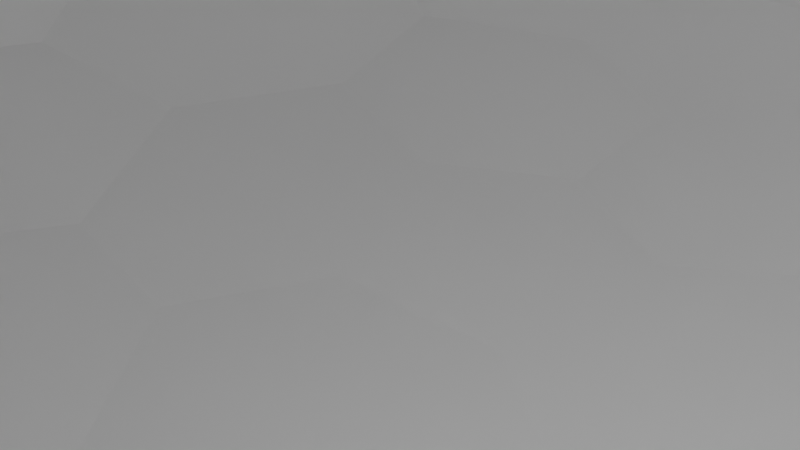 # Source: platform.blend  (saved by Blender 2.93.20; exported with 4.5.12 LTS)
import bpy
from mathutils import Matrix  # noqa: F401  (used for matrix-valued properties, if any)

bpy.ops.wm.read_factory_settings(use_empty=True)
scene = bpy.context.scene
scene.name = 'Scene'

# ---- collections
col_collection = bpy.data.collections.new('Collection'); scene.collection.children.link(col_collection)

# ---- materials (node trees are filled in below, after node groups)
mat_material = bpy.data.materials.new('Material')
mat_material.alpha_threshold = 0.0
mat_material.use_transparent_shadow = False
mat_material.line_color = (0.0, 0.0, 0.0, 1.0)

# ---- node groups
ng_auto_smooth = bpy.data.node_groups.new('Auto Smooth', 'GeometryNodeTree')
_s = ng_auto_smooth.interface.new_socket(name='Geometry', in_out='OUTPUT', socket_type='NodeSocketGeometry')
_s = ng_auto_smooth.interface.new_socket(name='Geometry', in_out='INPUT', socket_type='NodeSocketGeometry')
_s = ng_auto_smooth.interface.new_socket(name='Angle', in_out='INPUT', socket_type='NodeSocketFloat')
_s.subtype = 'ANGLE'
_s.min_value = 0.0
_s.max_value = 3.142
ng_auto_smooth.is_modifier = True
_N = ng_auto_smooth.nodes; _L = ng_auto_smooth.links
n0 = _N.new('NodeGroupOutput'); n0.name = 'Group Output'; n0.location = (480, -100)
n1 = _N.new('NodeGroupInput'); n1.name = 'Group Input'; n1.location = (-420, -300)
n2 = _N.new('NodeGroupInput'); n2.name = 'Group Input.001'; n2.location = (-60, -100)
n3 = _N.new('GeometryNodeSetShadeSmooth'); n3.name = 'Set Shade Smooth'; n3.location = (120, -100)
n3.domain = 'EDGE'
n4 = _N.new('GeometryNodeSetShadeSmooth'); n4.name = 'Set Shade Smooth.001'; n4.location = (300, -100)
n5 = _N.new('GeometryNodeInputMeshEdgeAngle'); n5.name = 'Edge Angle'; n5.location = (-420, -220)
n6 = _N.new('GeometryNodeInputEdgeSmooth'); n6.name = 'Is Edge Smooth'; n6.location = (-60, -160)
n7 = _N.new('GeometryNodeInputShadeSmooth'); n7.name = 'Is Face Smooth'; n7.location = (-240, -340)
n8 = _N.new('FunctionNodeBooleanMath'); n8.name = 'Boolean Math'; n8.location = (-60, -220)
n9 = _N.new('FunctionNodeCompare'); n9.name = 'Compare'; n9.location = (-240, -180)
n9.operation = 'LESS_EQUAL'
_L.new(n5.outputs[0], n9.inputs[0])
_L.new(n4.outputs[0], n0.inputs[0])
_L.new(n1.outputs[1], n9.inputs[1])
_L.new(n9.outputs[0], n8.inputs[0])
_L.new(n7.outputs[0], n8.inputs[1])
_L.new(n2.outputs[0], n3.inputs[0])
_L.new(n6.outputs[0], n3.inputs[1])
_L.new(n3.outputs[0], n4.inputs[0])
_L.new(n8.outputs[0], n3.inputs[2])
n0.is_active_output = True

# ---- material node trees
mat_material.use_nodes = True; mat_material.node_tree.nodes.clear()
_N = mat_material.node_tree.nodes; _L = mat_material.node_tree.links
n0 = _N.new('ShaderNodeOutputMaterial'); n0.name = 'Material Output'; n0.location = (300, 300)
n1 = _N.new('ShaderNodeBsdfPrincipled'); n1.name = 'Principled BSDF'; n1.location = (10, 300)
n1.distribution = 'GGX'
n1.subsurface_method = 'BURLEY'
n1.inputs[2].default_value = 0.4
n1.inputs[3].default_value = 1.45
n1.inputs[27].default_value = (0.0, 0.0, 0.0, 1.0)
n1.inputs[28].default_value = 1.0
_L.new(n1.outputs[0], n0.inputs[0])
n0.is_active_output = True

# ---- world
world_world = bpy.data.worlds.new('World'); scene.world = world_world
world_world.use_nodes = True; world_world.node_tree.nodes.clear()
_N = world_world.node_tree.nodes; _L = world_world.node_tree.links
n0 = _N.new('ShaderNodeOutputWorld'); n0.name = 'World Output'; n0.location = (300, 300)
n1 = _N.new('ShaderNodeBackground'); n1.name = 'Background'; n1.location = (10, 300)
n1.inputs[0].default_value = (0.05088, 0.05088, 0.05088, 1.0)
_L.new(n1.outputs[0], n0.inputs[0])
n0.is_active_output = True
world_world.color = (0.05088, 0.05088, 0.05088)
world_world.use_sun_shadow = False
world_world.sun_shadow_jitter_overblur = 0.0

# ---- cameras
cam_camera = bpy.data.cameras.new('Camera')
cam_camera.clip_end = 100.0
cam_camera.ortho_scale = 7.314

# ---- lights
light_light = bpy.data.lights.new('Light', 'POINT')
light_light.transmission_factor = 0.0
light_light.energy = 1000.0
light_light.shadow_soft_size = 0.1
light_light.shadow_maximum_resolution = 0.006
light_light.use_absolute_resolution = True

# ---- meshes
me_cube = bpy.data.meshes.new('Cube')
me_cube.from_pydata([(1.0, 1.0, 1.0), (1.0, 1.0, -1.0), (1.0, -1.0, 1.0), (1.0, -1.0, -1.0), (-1.0, 1.0, 1.0), (-1.0, 1.0, -1.0), (-1.0, -1.0, 1.0), (-1.0, -1.0, -1.0), (1.0, 1.0, 0.875), (-1.0, -1.0, 0.875), (1.0, -1.0, 0.875), (-1.0, 1.0, 0.875)], [], [(0, 4, 6, 2), (10, 2, 6, 9), (9, 6, 4, 11), (5, 1, 3, 7), (8, 0, 2, 10), (11, 4, 0, 8), (5, 11, 8, 1), (1, 8, 10, 3), (7, 9, 11, 5), (3, 10, 9, 7)])
me_cube.polygons.foreach_set('use_smooth', [True] * 10)
_uv = me_cube.uv_layers.new(name='UVMap')
_uv.uv.foreach_set('vector', [0.625, 0.5, 0.875, 0.5, 0.875, 0.75, 0.625, 0.75, 0.6094, 0.75, 0.625, 0.75, 0.625, 1.0, 0.6094, 1.0, 0.6094, 0.0, 0.625, 0.0, 0.625, 0.25, 0.6094, 0.25, 0.125, 0.5, 0.375, 0.5, 0.375, 0.75, 0.125, 0.75, 0.6094, 0.5, 0.625, 0.5, 0.625, 0.75, 0.6094, 0.75, 0.6094, 0.25, 0.625, 0.25, 0.625, 0.5, 0.6094, 0.5, 0.375, 0.25, 0.6094, 0.25, 0.6094, 0.5, 0.375, 0.5, 0.375, 0.5, 0.6094, 0.5, 0.6094, 0.75, 0.375, 0.75, 0.375, 0.0, 0.6094, 0.0, 0.6094, 0.25, 0.375, 0.25, 0.375, 0.75, 0.6094, 0.75, 0.6094, 1.0, 0.375, 1.0])
me_cube.materials.append(mat_material)
me_cube.use_remesh_preserve_volume = False
me_cube.use_remesh_preserve_attributes = False
me_cube.use_mirror_vertex_groups = False
me_cube.update()

# ---- objects
ob_cube = bpy.data.objects.new('Cube', me_cube)
ob_light = bpy.data.objects.new('Light', light_light)
ob_camera = bpy.data.objects.new('Camera', cam_camera)

# ---- transforms, parenting, visibility, modifiers, constraints
ob_cube.location = (0.0, 0.0, 0.0)
ob_cube.scale = (10.0, 10.0, 4.0)
ob_cube.lock_rotations_4d = False
ob_cube.empty_display_type = 'ARROWS'
ob_cube.lineart.crease_threshold = 0.0
_vg = ob_cube.vertex_groups.new(name='Deform')
_vg.add([0, 1, 2, 3, 4, 5, 6, 7, 8, 9, 10, 11], 1.0, 'REPLACE')
_m = ob_cube.modifiers.new('Subdivision', 'SUBSURF')
_m.levels = 6
_m.render_levels = 6
_m = ob_cube.modifiers.new('BaseDisplacement', 'DISPLACE')
_m.vertex_group = 'Deform'
_m.mid_level = 0.0
_m = ob_cube.modifiers.new('Decimate', 'DECIMATE')
_m.ratio = 0.1
_m.use_collapse_triangulate = True
_m = ob_cube.modifiers.new('Decimate.001', 'DECIMATE')
_m.decimate_type = 'DISSOLVE'
_m.angle_limit = 0.2618
_m.use_dissolve_boundaries = True
_m.delimit = {'MATERIAL'}
_m = ob_cube.modifiers.new('Smooth', 'SMOOTH')
_m.iterations = 4
_m = ob_cube.modifiers.new('Bevel', 'BEVEL')
_m.angle_limit = 0.3491
_m.use_clamp_overlap = False
_m.offset_type = 'PERCENT'
_m = ob_cube.modifiers.new('Triangulate', 'TRIANGULATE')
_m.keep_custom_normals = True
_m = ob_cube.modifiers.new('Auto Smooth', 'NODES')
_m.node_group = ng_auto_smooth
_gi = [s.identifier for s in ng_auto_smooth.interface.items_tree if s.item_type == 'SOCKET' and s.in_out == 'INPUT']
_m[_gi[1]] = 0.5236  # Angle
ob_light.location = (4.076, 1.005, 5.904)
ob_light.rotation_euler = (0.6503, 0.05522, 1.866)
ob_light.lock_rotations_4d = False
ob_light.empty_display_type = 'ARROWS'
ob_light.color = (0.0, 0.0, 0.0, 0.0)
ob_light.lineart.crease_threshold = 0.0
ob_camera.location = (7.359, -6.926, 4.958)
ob_camera.rotation_euler = (1.109, 0.0, 0.8149)
ob_camera.lock_rotations_4d = False
ob_camera.empty_display_type = 'ARROWS'
ob_camera.color = (0.0, 0.0, 0.0, 0.0)
ob_camera.display_type = 'WIRE'
ob_camera.lineart.crease_threshold = 0.0

# ---- collection membership
col_collection.objects.link(ob_cube)
col_collection.objects.link(ob_light)
col_collection.objects.link(ob_camera)

# ---- scene / render settings (as saved in the file)
scene.camera = ob_camera
scene.frame_start = 1; scene.frame_end = 250; scene.frame_set(1)
scene.render.engine = 'BLENDER_EEVEE_NEXT'
scene.cycles.use_denoising = False
scene.cycles.samples = 128
scene.cycles.sampling_pattern = 'TABULATED_SOBOL'
scene.cycles.use_adaptive_sampling = False
scene.cycles.use_light_tree = False
scene.view_settings.view_transform = 'Filmic'
bpy.context.view_layer.update()
